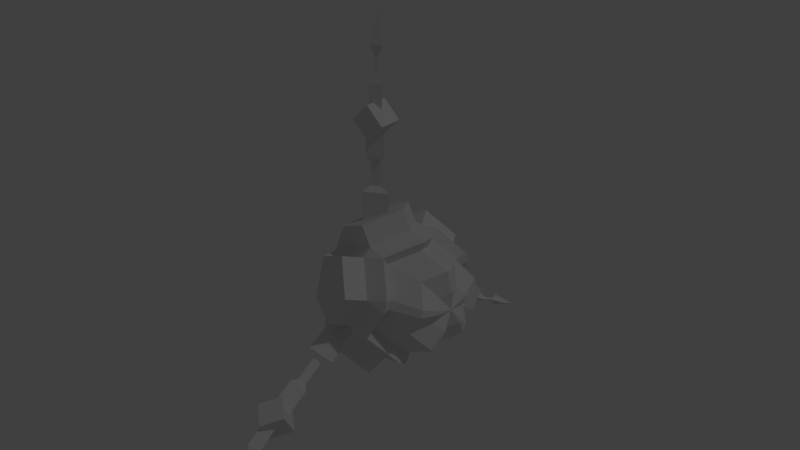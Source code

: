 # Source: awk.blend  (saved by Blender 2.77.0; exported with 4.5.12 LTS)
import bpy
from mathutils import Matrix  # noqa: F401  (used for matrix-valued properties, if any)

bpy.ops.wm.read_factory_settings(use_empty=True)
scene = bpy.context.scene
scene.name = 'Scene'

# ---- collections
col_collection_1 = bpy.data.collections.new('Collection 1'); scene.collection.children.link(col_collection_1)

# ---- materials (node trees are filled in below, after node groups)
mat_material = bpy.data.materials.new('Material')
mat_material.alpha_threshold = 0.0
mat_material.use_transparent_shadow = False
mat_material.roughness = 0.5
mat_material.line_color = (0.0, 0.0, 0.0, 1.0)

# ---- material node trees

# ---- world
world_world = bpy.data.worlds.new('World'); scene.world = world_world
world_world.color = (0.05088, 0.05088, 0.05088)
world_world.use_sun_shadow = False
world_world.sun_shadow_jitter_overblur = 0.0
world_world.cycles.sampling_method = 'NONE'
world_world.cycles.sample_map_resolution = 256

# ---- lights
light_lamp = bpy.data.lights.new('Lamp', 'POINT')
light_lamp.transmission_factor = 0.0
light_lamp.cutoff_distance = 30.0
light_lamp.energy = 100.0
light_lamp.shadow_buffer_clip_start = 1.001
light_lamp.shadow_soft_size = 0.1
light_lamp.shadow_maximum_resolution = 0.006
light_lamp.use_absolute_resolution = True
light_lamp.cycles.use_multiple_importance_sampling = False

# ---- meshes
me_cube = bpy.data.meshes.new('Cube')
me_cube.from_pydata([(-0.1719, 0.03418, 0.09628), (-0.1136, 0.05533, 0.1254), (-0.1136, -0.1022, 0.09139), (-0.07762, -0.1364, 0.04419), (-0.1136, -0.1364, -0.0141), (-0.1719, -0.1021, -0.002939), (-0.1719, -0.08101, 0.06226), (-0.1912, -0.05543, -0.01807), (-0.1912, 5.201e-05, -0.0583), (-0.1912, 0.05546, -0.01796), (-0.1912, 0.03422, 0.04719), (-0.1912, -0.03431, 0.04713), (-0.1555, -0.04978, 0.05214), (-0.1555, -0.07089, -0.01305), (-0.09723, -0.1052, -0.02422), (-0.0612, -0.1052, 0.03408), (-0.09723, -0.07098, 0.08127), (-0.09723, 0.05536, 0.09262), (-0.1555, 0.03421, 0.06345), (-0.1555, -0.03432, 0.06339), (-0.09723, -0.05553, 0.09252), (-0.0612, -0.0001015, 0.1106), (-0.09723, 0.1052, -0.02403), (-0.1555, 0.07092, -0.01293), (-0.1555, 0.04968, 0.05223), (-0.09723, 0.07083, 0.0814), (-0.0612, 0.1051, 0.03427), (-0.09723, 0.009654, -0.1075), (-0.1555, 0.009621, -0.07144), (-0.1555, 0.06503, -0.03111), (-0.09723, 0.0993, -0.04221), (-0.0612, 0.06508, -0.0894), (-0.0612, -0.06492, -0.08952), (-0.09723, -0.09923, -0.04239), (-0.1555, -0.06497, -0.03123), (-0.1555, -0.009493, -0.07146), (-0.09723, -0.00946, -0.1075), (-0.02671, -0.009656, 0.1075), (-0.06274, -0.06508, 0.0894), (-0.02671, -0.0993, 0.04221), (-0.02671, 0.09923, 0.04239), (-0.06274, 0.06492, 0.08952), (-0.02671, 0.009459, 0.1075), (-0.02671, 0.07098, -0.08127), (-0.06274, 0.1052, -0.03408), (-0.02671, 0.1051, 0.02422), (-0.02671, -0.05536, -0.09262), (-0.06274, 0.0001002, -0.1106), (-0.02671, 0.05553, -0.09252), (-0.02671, -0.1052, 0.02403), (-0.06274, -0.1051, -0.03427), (-0.02671, -0.07083, -0.0814), (-0.1719, -0.03435, 0.09622), (-0.1136, -0.05556, 0.1253), (-0.07762, -0.0001314, 0.1434), (-0.1136, 0.1364, -0.01385), (-0.1719, 0.1021, -0.002752), (-0.1719, 0.08089, 0.0624), (-0.1136, 0.102, 0.09157), (-0.07762, 0.1364, 0.04444), (-0.1136, 0.02897, -0.134), (-0.1719, 0.02894, -0.09798), (-0.1719, 0.08435, -0.05765), (-0.1136, 0.1186, -0.06875), (-0.07762, 0.0844, -0.1159), (-0.07762, -0.08419, -0.1161), (-0.1136, -0.1185, -0.06897), (-0.1719, -0.08424, -0.0578), (-0.1719, -0.02876, -0.09803), (-0.1136, -0.02873, -0.1341), (-0.03529, -0.05863, -0.06737), (-0.06511, -0.08702, -0.02836), (-0.03529, -0.08707, 0.01989), (-0.03529, 0.04596, -0.07658), (-0.06511, 8.284e-05, -0.09153), (-0.03529, -0.04582, -0.07666), (-0.03529, 0.08703, 0.02005), (-0.06511, 0.08707, -0.0282), (-0.03529, 0.05875, -0.06726), (-0.03529, 0.007829, 0.08896), (-0.06511, 0.05373, 0.0741), (-0.03529, 0.08213, 0.03509), (-0.03529, -0.08219, 0.03494), (-0.06511, -0.05387, 0.074), (-0.03529, -0.007992, 0.08895), (-0.008267, -0.04215, 0.0579), (0.01507, -0.06431, 0.02734), (0.01507, 0.06426, 0.02745), (-0.008267, 0.04204, 0.05798), (0.01507, 0.006125, 0.06961), (0.01507, 0.04597, -0.05263), (-0.008267, 0.06813, -0.02207), (0.01507, 0.06809, 0.01568), (0.01507, -0.03585, -0.05998), (-0.008267, 6.464e-05, -0.07161), (0.01507, 0.03596, -0.05992), (0.01507, -0.06812, 0.01556), (-0.008268, -0.06809, -0.02219), (0.01507, -0.04587, -0.05271), (0.01507, -0.006253, 0.0696), (0.01089, -0.02107, 0.02895), (0.02256, -0.03216, 0.01367), (0.01089, 0.02102, 0.02899), (0.02256, 0.003062, 0.0348), (0.01089, 0.03406, -0.01103), (0.02256, 0.03405, 0.007842), (0.01089, 3.201e-05, -0.03581), (0.02256, 0.01798, -0.02996), (0.01089, -0.03405, -0.0111), (0.02256, -0.02294, -0.02636), (0.02256, 0.03213, 0.01373), (0.02256, 0.02298, -0.02632), (0.02256, -0.01793, -0.02999), (0.02256, -0.03406, 0.00778), (0.02256, -0.003127, 0.0348), (-0.09491, -6.163e-07, 7.983e-09), (-0.145, -0.05872, -0.05622), (-0.1412, -0.2335, -0.1506), (-0.1144, -0.2402, -0.139), (-0.145, -0.07779, -0.02318), (-0.1069, -0.06826, -0.0397), (-0.1412, -0.2469, -0.1274), (-0.1383, -0.2357, -0.1468), (-0.1263, -0.3932, -0.2271), (-0.1383, -0.2448, -0.1311), (-0.1202, -0.2402, -0.139), (0.01867, -6.391e-07, -1.266e-08), (-0.1025, -0.2504, -0.1215), (-0.1025, -0.2302, -0.1566), (-0.1311, -0.2752, -0.1358), (-0.1311, -0.255, -0.1709), (-0.1311, -0.2257, -0.1072), (-0.1311, -0.2054, -0.1423), (-0.1597, -0.2504, -0.1215), (-0.1597, -0.2302, -0.1566), (-0.1412, -0.1825, -0.1211), (-0.145, -0.1287, -0.09659), (-0.145, -0.1477, -0.06356), (-0.1412, -0.1959, -0.09792), (-0.1069, -0.1382, -0.08008), (-0.1144, -0.1892, -0.1095), (-0.1366, -0.1786, -0.1108), (-0.1366, -0.1424, -0.08992), (-0.1366, -0.1488, -0.07878), (-0.1366, -0.185, -0.09968), (-0.1237, -0.1456, -0.08435), (-0.1237, -0.1818, -0.1053), (-0.1352, -0.3371, -0.2066), (-0.1367, -0.2864, -0.1767), (-0.1174, -0.2912, -0.1683), (-0.1145, -0.3422, -0.1977), (-0.1367, -0.2961, -0.16), (-0.1352, -0.3474, -0.1888), (-0.1306, -0.3272, -0.1921), (-0.1316, -0.3036, -0.1787), (-0.126, -0.305, -0.1763), (-0.1253, -0.3285, -0.1898), (-0.1316, -0.3064, -0.1738), (-0.1306, -0.3298, -0.1875), (-0.145, 0.08108, -0.02454), (-0.1413, 0.2474, -0.127), (-0.1143, 0.2407, -0.1387), (-0.145, 0.062, -0.05758), (-0.1069, 0.07154, -0.04106), (-0.1413, 0.2339, -0.1504), (-0.1383, 0.2452, -0.1309), (-0.1263, 0.3935, -0.2272), (-0.1383, 0.2361, -0.1466), (-0.1202, 0.2407, -0.1387), (-0.1025, 0.23, -0.1561), (-0.1025, 0.2503, -0.121), (-0.1311, 0.2548, -0.1704), (-0.1311, 0.2751, -0.1353), (-0.1311, 0.2052, -0.1417), (-0.1311, 0.2255, -0.1067), (-0.1597, 0.23, -0.1561), (-0.1597, 0.2503, -0.121), (-0.1413, 0.1964, -0.09758), (-0.145, 0.1482, -0.06328), (-0.145, 0.1291, -0.09632), (-0.1413, 0.1829, -0.1209), (-0.1069, 0.1386, -0.0798), (-0.1143, 0.1897, -0.1093), (-0.1366, 0.1855, -0.09941), (-0.1366, 0.1493, -0.07851), (-0.1366, 0.1428, -0.08965), (-0.1366, 0.179, -0.1106), (-0.1237, 0.1461, -0.08408), (-0.1237, 0.1822, -0.105), (-0.135, 0.3476, -0.189), (-0.1368, 0.2965, -0.1598), (-0.1173, 0.2916, -0.1682), (-0.1149, 0.3425, -0.1977), (-0.1368, 0.2867, -0.1766), (-0.135, 0.3375, -0.2064), (-0.1307, 0.3302, -0.1873), (-0.1316, 0.3067, -0.1737), (-0.126, 0.3053, -0.1761), (-0.125, 0.3288, -0.1897), (-0.1316, 0.3039, -0.1786), (-0.1307, 0.3274, -0.1922), (-0.145, -0.01929, 0.07908), (-0.1413, -0.01369, 0.2778), (-0.1143, -0.0002114, 0.2778), (-0.145, 0.01886, 0.07908), (-0.1069, -0.0002113, 0.07908), (-0.1413, 0.01326, 0.2778), (-0.1383, -0.009279, 0.2778), (-0.1263, 1.508e-05, 0.4543), (-0.1383, 0.008856, 0.2778), (-0.1202, -0.0002114, 0.2778), (-0.1025, 0.02018, 0.2779), (-0.1025, -0.0203, 0.2779), (-0.1311, 0.02018, 0.3065), (-0.1311, -0.0203, 0.3065), (-0.1311, 0.02018, 0.2493), (-0.1311, -0.0203, 0.2493), (-0.1597, 0.02018, 0.2779), (-0.1597, -0.0203, 0.2779), (-0.1413, -0.01369, 0.2189), (-0.145, -0.01929, 0.16), (-0.145, 0.01886, 0.16), (-0.1413, 0.01326, 0.2189), (-0.1069, -0.0002114, 0.16), (-0.1143, -0.0002114, 0.2189), (-0.1366, -0.006646, 0.2103), (-0.1366, -0.006646, 0.1685), (-0.1366, 0.006224, 0.1685), (-0.1366, 0.006223, 0.2103), (-0.1237, -0.0002113, 0.1685), (-0.1237, -0.0002114, 0.2103), (-0.1341, -0.008884, 0.3955), (-0.1363, -0.009203, 0.3366), (-0.1182, -0.0001359, 0.3366), (-0.1165, -6.045e-05, 0.3955), (-0.1363, 0.008931, 0.3366), (-0.1341, 0.008763, 0.3955), (-0.1307, -0.002891, 0.3796), (-0.1316, -0.002904, 0.3525), (-0.126, -0.0001155, 0.3525), (-0.1251, -8.07e-05, 0.3796), (-0.1316, 0.002673, 0.3525), (-0.1307, 0.00273, 0.3796)], [], [(14, 33, 50), (15, 49, 39), (21, 37, 42), (26, 40, 45), (31, 43, 48), (32, 46, 51), (20, 16, 38), (25, 17, 41), (30, 22, 44), (36, 27, 47), (11, 10, 9, 8, 7), (19, 20, 53, 52), (31, 27, 60, 64), (44, 45, 76, 77), (16, 12, 6, 2), (33, 34, 67, 66), (25, 26, 59, 58), (16, 20, 19, 12), (33, 14, 13, 34), (17, 25, 24, 18), (22, 30, 29, 23), (27, 36, 35, 28), (49, 15, 14, 50), (32, 51, 50, 33), (37, 21, 20, 38), (15, 39, 38, 16), (40, 26, 25, 41), (21, 42, 41, 17), (43, 31, 30, 44), (26, 45, 44, 22), (46, 32, 36, 47), (31, 48, 47, 27), (6, 5, 4, 3, 2), (1, 0, 52, 53, 54), (55, 56, 57, 58, 59), (60, 61, 62, 63, 64), (65, 66, 67, 68, 69), (46, 47, 74, 75), (27, 28, 61, 60), (20, 21, 54, 53), (35, 36, 69, 68), (13, 14, 4, 5), (47, 48, 73, 74), (49, 50, 71, 72), (26, 22, 55, 59), (14, 15, 3, 4), (29, 30, 63, 62), (50, 51, 70, 71), (39, 49, 72, 82), (22, 23, 56, 55), (15, 16, 2, 3), (30, 31, 64, 63), (37, 38, 83, 84), (38, 39, 82, 83), (67, 34, 7), (42, 37, 84, 79), (21, 17, 1, 54), (45, 40, 81, 76), (36, 32, 65, 69), (40, 41, 80, 81), (41, 42, 79, 80), (24, 25, 58, 57), (48, 43, 78, 73), (17, 18, 0, 1), (51, 46, 75, 70), (32, 33, 66, 65), (43, 44, 77, 78), (78, 77, 91, 90), (80, 79, 89, 88), (81, 80, 88, 87), (83, 82, 86, 85), (84, 83, 85, 99), (77, 76, 92, 91), (75, 74, 94, 93), (74, 73, 95, 94), (72, 71, 97, 96), (71, 70, 98, 97), (82, 72, 96, 86), (79, 84, 99, 89), (76, 81, 87, 92), (73, 78, 90, 95), (70, 75, 93, 98), (90, 91, 104, 111), (88, 89, 103, 102), (87, 88, 102, 110), (85, 86, 101, 100), (99, 85, 100, 114), (91, 92, 105, 104), (93, 94, 106, 112), (94, 95, 107, 106), (96, 97, 108, 113), (97, 98, 109, 108), (86, 96, 113, 101), (89, 99, 114, 103), (92, 87, 110, 105), (95, 90, 111, 107), (98, 93, 112, 109), (68, 8, 35), (28, 35, 8), (61, 28, 8), (62, 9, 29), (23, 29, 9), (56, 23, 9), (57, 10, 24), (18, 24, 10), (18, 10, 0), (52, 11, 19), (12, 19, 11), (6, 12, 11), (5, 7, 13), (34, 13, 7), (0, 10, 11, 52), (56, 9, 10, 57), (61, 8, 9, 62), (67, 7, 8, 68), (6, 11, 7, 5), (82, 115, 83), (78, 115, 73), (70, 115, 71), (76, 115, 77), (73, 115, 74), (83, 115, 84), (77, 115, 78), (74, 115, 75), (71, 115, 72), (79, 115, 80), (75, 115, 70), (80, 115, 81), (81, 115, 76), (72, 115, 82), (84, 115, 79), (135, 117, 121, 138), (102, 103, 126), (113, 108, 126), (111, 104, 126), (106, 107, 126), (109, 112, 126), (112, 106, 126), (107, 111, 126), (104, 105, 126), (105, 110, 126), (114, 100, 126), (103, 114, 126), (100, 101, 126), (101, 113, 126), (108, 109, 126), (110, 102, 126), (128, 127, 129, 130), (130, 129, 133, 134), (134, 133, 131, 132), (132, 131, 127, 128), (127, 131, 133, 129), (132, 128, 130, 134), (140, 118, 117, 135), (139, 120, 119, 137), (149, 125, 124, 151), (150, 123, 147), (147, 123, 152), (118, 140, 138, 121), (135, 138, 144, 141), (120, 139, 136, 116), (138, 140, 146, 144), (116, 136, 137, 119), (136, 139, 145, 142), (146, 145, 143, 144), (145, 146, 141, 142), (142, 141, 144, 143), (140, 135, 141, 146), (139, 137, 143, 145), (137, 136, 142, 143), (122, 148, 151, 124), (147, 152, 158, 153), (125, 149, 148, 122), (150, 147, 153, 156), (123, 150, 152), (149, 151, 157, 155), (154, 153, 158, 157), (155, 156, 153, 154), (156, 155, 157, 158), (152, 150, 156, 158), (148, 149, 155, 154), (151, 148, 154, 157), (177, 160, 164, 180), (170, 169, 171, 172), (172, 171, 175, 176), (176, 175, 173, 174), (174, 173, 169, 170), (169, 173, 175, 171), (174, 170, 172, 176), (182, 161, 160, 177), (181, 163, 162, 179), (191, 168, 167, 193), (192, 166, 189), (189, 166, 194), (161, 182, 180, 164), (177, 180, 186, 183), (163, 181, 178, 159), (180, 182, 188, 186), (159, 178, 179, 162), (178, 181, 187, 184), (188, 187, 185, 186), (187, 188, 183, 184), (184, 183, 186, 185), (182, 177, 183, 188), (181, 179, 185, 187), (179, 178, 184, 185), (165, 190, 193, 167), (189, 194, 200, 195), (168, 191, 190, 165), (192, 189, 195, 198), (166, 192, 194), (191, 193, 199, 197), (196, 195, 200, 199), (197, 198, 195, 196), (198, 197, 199, 200), (194, 192, 198, 200), (190, 191, 197, 196), (193, 190, 196, 199), (219, 202, 206, 222), (212, 211, 213, 214), (214, 213, 217, 218), (218, 217, 215, 216), (216, 215, 211, 212), (211, 215, 217, 213), (216, 212, 214, 218), (224, 203, 202, 219), (223, 205, 204, 221), (233, 210, 209, 235), (234, 208, 231), (231, 208, 236), (203, 224, 222, 206), (219, 222, 228, 225), (205, 223, 220, 201), (222, 224, 230, 228), (201, 220, 221, 204), (220, 223, 229, 226), (230, 229, 227, 228), (229, 230, 225, 226), (226, 225, 228, 227), (224, 219, 225, 230), (223, 221, 227, 229), (221, 220, 226, 227), (207, 232, 235, 209), (231, 236, 242, 237), (210, 233, 232, 207), (234, 231, 237, 240), (208, 234, 236), (233, 235, 241, 239), (238, 237, 242, 241), (239, 240, 237, 238), (240, 239, 241, 242), (236, 234, 240, 242), (232, 233, 239, 238), (235, 232, 238, 241), (120, 116, 119), (163, 159, 162), (205, 201, 204)])
me_cube.materials.append(mat_material)
me_cube.use_remesh_preserve_volume = False
me_cube.use_remesh_preserve_attributes = False
me_cube.use_mirror_vertex_groups = False
me_cube.use_paint_bone_selection = False
me_cube.use_paint_mask_vertex = True
me_cube.update()
arm_armature = bpy.data.armatures.new('Armature')  # bones are not reproduced

# ---- objects
ob_armature = bpy.data.objects.new('Armature', arm_armature)
ob_awk = bpy.data.objects.new('awk', me_cube)
ob_lamp = bpy.data.objects.new('Lamp', light_lamp)

# ---- transforms, parenting, visibility, modifiers, constraints
ob_armature.location = (0.0, 0.0, 0.0)
ob_armature.show_in_front = True
ob_armature.lineart.crease_threshold = 0.0
ob_awk.parent = ob_armature
ob_awk.location = (0.0, 0.0, 0.0)
ob_awk.lock_rotations_4d = False
ob_awk.empty_display_type = 'ARROWS'
ob_awk.lineart.crease_threshold = 0.0
_vg = ob_awk.vertex_groups.new(name='root')
for _i, _w in zip([0, 1, 2, 3, 4, 5, 6, 7, 8, 9, 10, 11, 12, 13, 14, 15, 16, 17, 18, 19, 20, 21, 22, 23, 24, 25, 26, 27, 28, 29, 30, 31, 32, 33, 34, 35, 36, 37, 38, 39, 40, 41, 42, 43, 44, 45, 46, 47, 48, 49, 50, 51, 52, 53, 54, 55, 56, 57, 58, 59, 60, 61, 62, 63, 64, 65, 66, 67, 68, 69, 70, 71, 72, 73, 74, 75, 76, 77, 78, 79, 80, 81, 82, 83, 84, 85, 86, 87, 88, 89, 90, 91, 92, 93, 94, 95, 96, 97, 98, 99, 100, 101, 102, 103, 104, 105, 106, 107, 108, 109, 110, 111, 112, 113, 114, 115, 126], [1.0, 1.0, 1.0, 1.0, 1.0, 1.0, 1.0, 1.0, 1.0, 1.0, 1.0, 1.0, 1.0, 1.0, 1.0, 1.0, 1.0, 1.0, 1.0, 1.0, 1.0, 1.0, 1.0, 1.0, 1.0, 1.0, 1.0, 1.0, 1.0, 1.0, 1.0, 1.0, 1.0, 1.0, 1.0, 1.0, 1.0, 1.0, 1.0, 1.0, 1.0, 1.0, 1.0, 1.0, 1.0, 1.0, 1.0, 1.0, 1.0, 1.0, 1.0, 1.0, 1.0, 0.9954, 1.0, 1.0, 1.0, 1.0, 1.0, 1.0, 1.0, 1.0, 1.0, 1.0, 1.0, 1.0, 1.0, 1.0, 1.0, 1.0, 1.0, 1.0, 1.0, 1.0, 1.0, 1.0, 1.0, 1.0, 1.0, 1.0, 1.0, 1.0, 1.0, 1.0, 1.0, 1.0, 1.0, 1.0, 1.0, 1.0, 1.0, 1.0, 1.0, 1.0, 1.0, 1.0, 1.0, 1.0, 1.0, 1.0, 1.0, 1.0, 1.0, 1.0, 1.0, 1.0, 1.0, 1.0, 1.0, 1.0, 1.0, 1.0, 1.0, 1.0, 1.0, 1.0, 1.0]): _vg.add([_i], _w, 'REPLACE')
_vg = ob_awk.vertex_groups.new(name='b1')
for _i, _w in zip([201, 202, 203, 204, 205, 206, 211, 212, 213, 214, 215, 216, 217, 218, 219, 220, 221, 222, 223, 224, 225, 226, 227, 228, 229, 230], [1.0, 1.0, 1.0, 1.0, 0.9998, 1.0, 1.0, 1.0, 1.0, 1.0, 1.0, 1.0, 1.0, 1.0, 1.0, 1.0, 1.0, 1.0, 1.0, 0.9968, 1.0, 1.0, 1.0, 1.0, 1.0, 0.9955]): _vg.add([_i], _w, 'REPLACE')
_vg = ob_awk.vertex_groups.new(name='b2')
for _i, _w in zip([207, 208, 209, 210, 231, 232, 233, 234, 235, 236, 237, 238, 239, 240, 241, 242], [0.9998, 1.0, 1.0, 1.0, 1.0, 1.0, 1.0, 1.0, 1.0, 1.0, 1.0, 0.9951, 1.0, 1.0, 1.0, 1.0]): _vg.add([_i], _w, 'REPLACE')
_vg = ob_awk.vertex_groups.new(name='c1')
for _i, _w in zip([159, 160, 161, 162, 163, 164, 169, 170, 171, 172, 173, 174, 175, 176, 177, 178, 179, 180, 181, 182, 183, 184, 185, 186, 187, 188], [1.0, 1.0, 1.0, 0.9998, 1.0, 1.0, 1.0, 1.0, 1.0, 1.0, 1.0, 1.0, 1.0, 1.0, 1.0, 1.0, 1.0, 1.0, 1.0, 1.0, 1.0, 1.0, 1.0, 1.0, 1.0, 1.0]): _vg.add([_i], _w, 'REPLACE')
_vg = ob_awk.vertex_groups.new(name='c2')
_vg.add([165, 166, 167, 168, 189, 190, 191, 192, 193, 194, 195, 196, 197, 198, 199, 200], 1.0, 'REPLACE')
_vg = ob_awk.vertex_groups.new(name='a1')
for _i, _w in zip([0, 2, 6, 9, 12, 16, 18, 19, 20, 22, 23, 30, 32, 33, 35, 36, 38, 43, 44, 45, 46, 47, 51, 52, 53, 55, 56, 62, 63, 65, 66, 67, 68, 69, 70, 71, 77, 83, 116, 117, 118, 119, 120, 121, 122, 124, 125, 127, 128, 129, 130, 131, 132, 133, 134, 135, 136, 137, 138, 139, 140, 141, 142, 143, 144, 145, 146, 159, 160, 161, 162, 163, 164, 165, 167, 168, 169, 170, 171, 172, 173, 174, 175, 176, 177, 178, 179, 180, 181, 182, 183, 184, 185, 186, 187, 188, 190, 191, 193, 201, 202, 203, 204, 205, 206, 207, 209, 210, 211, 212, 213, 214, 215, 216, 217, 218, 219, 220, 221, 222, 223, 224, 225, 226, 227, 228, 229, 230], [0.0, 0.0, 0.0, 0.0, 0.0, 0.0, 0.0, 0.0, 0.0, 0.0, 0.0, 0.0, 0.0, 0.0, 0.0, 0.0, 0.0, 0.0, 0.0, 0.0, 0.0, 0.0, 0.0, 0.0, 0.0, 0.0, 0.0, 0.0, 0.0, 0.0, 0.0, 0.0, 0.0, 0.0, 0.0, 0.0, 0.0, 0.0, 1.0, 0.9999, 1.0, 1.0, 1.0, 1.0, 0.0, 0.0, 0.0, 1.0, 1.0, 1.0, 1.0, 1.0, 1.0, 1.0, 1.0, 1.0, 1.0, 1.0, 1.0, 1.0, 1.0, 1.0, 1.0, 1.0, 1.0, 1.0, 1.0, 0.0, 0.0, 0.0, 0.0, 0.0, 0.0, 0.0, 0.0, 0.0, 0.0, 0.0, 0.0, 0.0, 0.0, 0.0, 0.0, 0.0, 0.0, 0.0, 0.0, 0.0, 0.0, 0.0, 0.0, 0.0, 0.0, 0.0, 0.0, 0.0, 0.0, 0.0, 0.0, 0.0, 0.0, 0.0, 0.0, 0.0, 0.0, 0.0, 0.0, 0.0, 0.0, 0.0, 0.0, 0.0, 0.0, 0.0, 0.0, 0.0, 0.0, 0.0, 0.0, 0.0, 0.0, 0.0, 0.0, 0.0, 0.0, 0.0, 0.0, 0.0]): _vg.add([_i], _w, 'REPLACE')
_vg = ob_awk.vertex_groups.new(name='a2')
for _i, _w in zip([122, 123, 124, 125, 147, 148, 149, 150, 151, 152, 153, 154, 155, 156, 157, 158, 160, 161, 164, 165, 166, 167, 168, 169, 170, 171, 172, 173, 174, 175, 176, 189, 190, 191, 192, 193, 194, 195, 196, 197, 198, 199, 200, 202, 203, 206, 207, 208, 209, 210, 211, 212, 213, 214, 215, 216, 217, 218, 219, 222, 224, 225, 228, 230, 231, 232, 233, 234, 235, 236, 237, 238, 239, 240, 241, 242], [1.0, 1.0, 1.0, 1.0, 1.0, 1.0, 1.0, 1.0, 1.0, 1.0, 1.0, 1.0, 1.0, 1.0, 1.0, 1.0, 0.0, 0.0, 0.0, 0.0, 0.0, 0.0, 0.0, 0.0, 0.0, 0.0, 0.0, 0.0, 0.0, 0.0, 0.0, 0.0, 0.0, 0.0, 0.0, 0.0, 0.0, 0.0, 0.0, 0.0, 0.0, 0.0, 0.0, 0.0, 0.0, 0.0, 0.0, 0.0, 0.0, 0.0, 0.0, 0.0, 0.0, 0.0, 0.0, 0.0, 0.0, 0.0, 0.0, 0.0, 0.0, 0.0, 0.0, 0.0, 0.0, 0.0, 0.0, 0.0, 0.0, 0.0, 0.0, 0.0, 0.0, 0.0, 0.0, 0.0]): _vg.add([_i], _w, 'REPLACE')
_vg = ob_awk.vertex_groups.new(name='yn1')
_vg = ob_awk.vertex_groups.new(name='yn2')
_m = ob_awk.modifiers.new('Armature', 'ARMATURE')
_m.object = ob_armature
ob_lamp.location = (4.076, 1.005, 5.904)
ob_lamp.rotation_euler = (0.6503, 0.05522, 1.866)
ob_lamp.lock_rotations_4d = False
ob_lamp.empty_display_type = 'ARROWS'
ob_lamp.color = (0.0, 0.0, 0.0, 0.0)
ob_lamp.lineart.crease_threshold = 0.0

# ---- collection membership
col_collection_1.objects.link(ob_armature)
col_collection_1.objects.link(ob_awk)
col_collection_1.objects.link(ob_lamp)

# ---- scene / render settings (as saved in the file)
scene.frame_start = 1; scene.frame_end = 250; scene.frame_set(0)
scene.render.engine = 'BLENDER_EEVEE_NEXT'
scene.render.resolution_percentage = 50
scene.render.dither_intensity = 0.0
scene.cycles.use_denoising = False
scene.cycles.samples = 10
scene.cycles.sampling_pattern = 'TABULATED_SOBOL'
scene.cycles.light_sampling_threshold = 0.0
scene.cycles.use_adaptive_sampling = False
scene.cycles.use_light_tree = False
scene.cycles.blur_glossy = 0.0
scene.cycles.volume_bounces = 1
scene.cycles.pixel_filter_type = 'GAUSSIAN'
scene.cycles.sample_clamp_indirect = 0.0
scene.view_settings.view_transform = 'Standard'
bpy.context.view_layer.update()

# ---- added for rendering (the .blend has no active camera): camera
cam_auto = bpy.data.cameras.new('AutoCamera')
cam_auto.lens = 50.0
cam_auto.sensor_width = 36.0
cam_auto.clip_end = 1000.0
ob_auto_camera = bpy.data.objects.new('AutoCamera', cam_auto)
scene.collection.objects.link(ob_auto_camera)
ob_auto_camera.location = (0.89881, -1.17963, 0.900074)
ob_auto_camera.rotation_euler = (1.09748, -7.21219e-08, 0.694738)
scene.camera = ob_auto_camera
bpy.context.view_layer.update()
